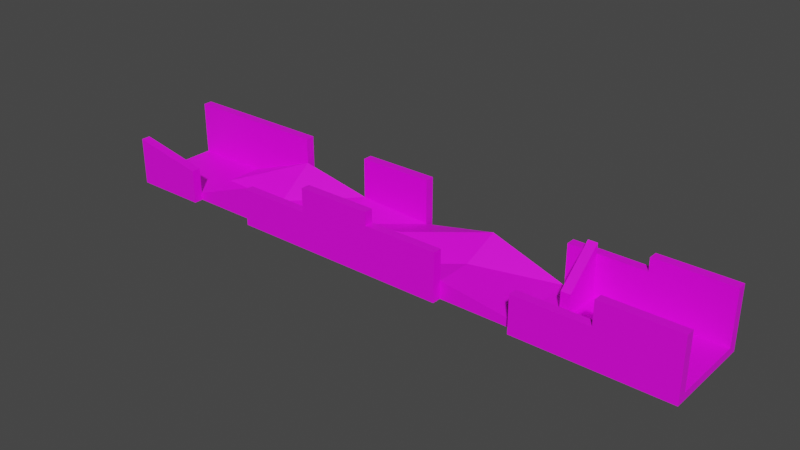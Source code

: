 # Source: ramp4.blend  (saved by Blender 2.92.15; exported with 4.5.12 LTS)
import bpy
from mathutils import Matrix  # noqa: F401  (used for matrix-valued properties, if any)

bpy.ops.wm.read_factory_settings(use_empty=True)
scene = bpy.context.scene
scene.name = 'Scene'

# ---- images (referenced by path relative to the original .blend; pixels are not part of the script)
import os
ASSET_DIR = os.environ.get("B2B_ASSET_DIR", "")  # directory of the original .blend (textures are referenced by path, not embedded)
HERE = os.path.dirname(os.path.abspath(__file__))  # packed textures are extracted next to this script under _unpacked/

def load_image(name, relpath, width, height, colorspace="sRGB"):
    """Load a texture the original file referenced (path relative to the .blend, or extracted next to this script)."""
    p = next((c for c in (os.path.join(HERE, relpath), os.path.join(ASSET_DIR, relpath)) if relpath and os.path.exists(c)), "")
    if p:
        img = bpy.data.images.load(p, check_existing=True)
        img.name = name
    else:  # same state as the original file: an image datablock whose file is absent (Cycles renders it pink)
        img = bpy.data.images.new(name, width, height)
        img.source = "FILE"
        img.filepath = "//" + (relpath or name)
    img.colorspace_settings.name = colorspace
    return img
img_wall_stone_a_basecolor_png = load_image('Wall_Stone_A_Basecolor.png', 'Wall_Stone_A_Basecolor.png', 1024, 1024, 'sRGB')

# ---- materials (node trees are filled in below, after node groups)
mat_stone = bpy.data.materials.new('Stone')
mat_stone.use_transparent_shadow = False

# ---- material node trees
mat_stone.use_nodes = True; mat_stone.node_tree.nodes.clear()
_N = mat_stone.node_tree.nodes; _L = mat_stone.node_tree.links
n0 = _N.new('ShaderNodeBsdfPrincipled'); n0.name = 'Principled BSDF'; n0.location = (10, 300)
n0.distribution = 'GGX'
n0.subsurface_method = 'BURLEY'
n0.inputs[3].default_value = 1.45
n0.inputs[27].default_value = (0.0, 0.0, 0.0, 1.0)
n0.inputs[28].default_value = 1.0
n1 = _N.new('ShaderNodeOutputMaterial'); n1.name = 'Material Output'; n1.location = (300, 300)
n2 = _N.new('ShaderNodeTexImage'); n2.name = 'Image Texture'; n2.location = (-280, 276)
n2.image = img_wall_stone_a_basecolor_png
_L.new(n0.outputs[0], n1.inputs[0])
_L.new(n2.outputs[0], n0.inputs[0])
n1.is_active_output = True

# ---- world
world_world = bpy.data.worlds.new('World'); scene.world = world_world
world_world.use_nodes = True; world_world.node_tree.nodes.clear()
_N = world_world.node_tree.nodes; _L = world_world.node_tree.links
n0 = _N.new('ShaderNodeOutputWorld'); n0.name = 'World Output'; n0.location = (300, 300)
n1 = _N.new('ShaderNodeBackground'); n1.name = 'Background'; n1.location = (10, 300)
n1.inputs[0].default_value = (0.05088, 0.05088, 0.05088, 1.0)
_L.new(n1.outputs[0], n0.inputs[0])
n0.is_active_output = True
world_world.color = (0.05088, 0.05088, 0.05088)
world_world.use_sun_shadow = False
world_world.sun_shadow_jitter_overblur = 0.0

# ---- meshes
me_cube = bpy.data.meshes.new('Cube')
me_cube.from_pydata([(-16.0, -2.0, -0.2), (-16.0, -2.0, 0.2), (-16.0, 2.0, -0.2), (16.0, -2.0, 0.2), (16.0, 2.0, -0.2), (-8.0, 2.0, 1.701), (0.0, 2.0, 0.707), (8.0, 2.0, 0.2), (8.0, -2.0, -0.2), (12.0, 2.0, 0.2), (12.0, 2.0, -0.2), (12.0, -2.0, 1.274), (4.0, 2.0, -0.2), (4.0, 2.0, 1.567), (4.0, -2.0, -0.2), (-4.0, 2.0, 0.9362), (-4.0, -2.0, -0.2), (-4.0, -2.0, 1.323), (-12.0, 2.0, 0.2), (-12.0, -2.0, -0.2), (-16.0, 2.0, 0.2), (-12.0, 2.0, -0.2), (16.0, 2.0, 0.2), (16.0, -2.0, -0.2), (12.0, -2.0, -0.2), (-12.0, -2.0, 0.2), (8.0, 2.0, -0.2), (0.0, -2.0, -0.2), (8.0, -2.0, 0.2), (4.0, -2.0, 0.746), (0.0, -2.0, 0.2), (-8.0, -2.0, 1.701), (-8.0, -2.0, -0.2), (-8.0, 2.0, -0.2), (0.0, 2.0, -0.2), (-4.0, 2.0, -0.2), (-16.0, -2.484, -0.2), (-16.0, -2.484, 0.2), (-16.0, 2.484, 0.2), (-16.0, 2.484, -0.2), (-12.0, 2.484, -0.2), (12.0, 2.484, 0.2), (16.0, 2.484, 0.2), (16.0, 2.484, -0.2), (16.0, -2.484, 0.2), (16.0, -2.484, -0.2), (12.0, -2.484, -0.2), (-12.0, -2.484, 0.2), (12.0, 2.484, -0.2), (8.0, 2.484, -0.2), (-12.0, 2.484, 0.2), (-8.0, 2.484, 0.2), (-4.0, 2.484, 0.2), (0.0, 2.484, 0.2), (-4.0, -2.484, -0.2), (0.0, -2.484, -0.2), (12.0, -2.484, 0.2), (8.0, -2.484, 0.2), (4.0, -2.484, 0.2), (0.0, -2.484, 0.2), (-4.0, -2.484, 0.2), (-8.0, -2.484, 0.2), (8.0, -2.484, -0.2), (-8.0, -2.484, -0.2), (-8.0, 2.484, -0.2), (0.0, 2.484, -0.2), (8.0, 2.484, 0.2), (4.0, -2.484, -0.2), (-4.0, 2.484, -0.2), (-12.0, -2.484, -0.2), (12.0, 2.0, 1.789), (16.0, 2.0, 1.789), (-12.0, -2.0, 1.003), (-16.0, -2.0, 1.789), (-12.0, 2.0, 1.789), (-8.0, 2.0, 1.789), (-4.0, 2.0, 1.789), (0.0, 2.0, 1.789), (12.0, -2.0, 1.789), (8.0, -2.0, 1.789), (4.0, -2.0, 1.789), (0.0, -2.0, 1.789), (-4.0, -2.0, 1.789), (-8.0, -2.0, 1.789), (-8.0, -2.484, 1.789), (8.0, 2.0, 1.789), (16.0, -2.0, 1.789), (-16.0, -2.484, 1.789), (-16.0, 2.0, 1.789), (12.0, 2.484, 1.789), (16.0, 2.484, 1.789), (-12.0, -2.484, 1.003), (-12.0, 2.484, 1.789), (-8.0, 2.484, 1.789), (-4.0, 2.484, 1.789), (0.0, 2.484, 1.789), (12.0, -2.484, 1.789), (8.0, -2.484, 1.789), (4.0, -2.484, 1.789), (0.0, -2.484, 1.789), (-4.0, -2.484, 1.789), (8.0, 2.484, 1.789), (16.0, -2.484, 1.789), (-16.0, 2.484, 1.789), (12.0, 2.0, 3.062), (16.0, 2.0, 3.062), (-12.0, 2.0, 3.062), (-8.0, 2.0, 3.062), (-4.0, 2.0, 3.062), (0.0, 2.0, 3.062), (16.0, -2.0, 3.062), (12.0, -2.0, 3.062), (0.0, -2.0, 3.062), (-4.0, -2.0, 3.062), (-16.0, 2.0, 3.062), (12.0, 2.484, 3.062), (16.0, 2.484, 3.062), (-12.0, 2.484, 3.062), (-8.0, 2.484, 3.062), (-4.0, 2.484, 3.062), (0.0, 2.484, 3.062), (16.0, -2.484, 3.062), (12.0, -2.484, 3.062), (0.0, -2.484, 3.062), (-4.0, -2.484, 3.062), (-16.0, 2.484, 3.062), (-12.0, -2.0, 1.613), (-16.0, -2.0, 2.362), (4.0, -2.0, 2.362), (0.0, -2.0, 2.362), (8.0, 2.0, 2.362), (12.0, 2.0, 2.362), (-16.0, -2.484, 2.362), (-12.0, -2.484, 1.613), (4.0, -2.484, 2.362), (0.0, -2.484, 2.362), (8.0, 2.484, 2.362), (12.0, 2.484, 2.362), (10.0, -2.0, 0.8828), (9.0, -2.0, 0.2), (10.0, 2.0, 0.2), (10.0, -2.0, -0.2), (11.0, -2.0, -0.2), (11.0, 2.0, -0.2), (10.0, 2.0, -0.2), (9.0, 2.0, -0.2), (11.0, -2.0, 0.2), (9.0, 2.0, 0.2), (11.0, 2.0, 0.2), (9.0, -2.0, -0.2), (11.0, 2.484, -0.2), (10.0, 2.484, -0.2), (9.0, 2.484, -0.2), (11.0, -2.484, 0.2), (10.0, -2.484, 0.2), (9.0, -2.484, 0.2), (9.0, 2.484, 0.2), (10.0, 2.484, 0.2), (11.0, 2.484, 0.2), (9.0, -2.484, -0.2), (10.0, -2.484, -0.2), (11.0, -2.484, -0.2), (11.0, -2.0, 1.789), (10.0, -2.0, 1.789), (9.0, -2.0, 1.789), (9.0, 2.0, 1.789), (10.0, 2.0, 1.789), (11.0, 2.0, 1.789), (11.0, -2.484, 1.789), (10.0, -2.484, 1.789), (9.0, -2.484, 1.789), (9.0, 2.484, 1.789), (10.0, 2.484, 1.789), (11.0, 2.484, 1.789), (9.0, 2.0, 2.362), (10.0, 2.0, 2.362), (11.0, 2.0, 2.362), (9.0, 2.484, 2.362), (10.0, 2.484, 2.362), (11.0, 2.484, 2.362), (9.5, -2.0, 0.8828), (10.0, 0.0, 0.2), (9.5, 2.0, 0.2), (9.0, 0.0, 0.2), (9.5, 0.0, 0.2), (12.0, 0.0, 1.264), (11.5, 2.0, 0.2), (11.5, -2.0, 0.2), (11.0, 0.0, 0.2), (11.5, 0.0, 0.2), (12.0, -2.0, 1.264), (11.5, -2.0, 1.264), (11.5, 0.0, 1.264), (9.0, 2.0, 2.889), (9.5, 2.0, 2.889), (9.0, 0.0, 1.184), (9.5, 0.0, 1.184), (14.0, 2.0, -0.2), (14.0, -2.0, 0.2), (14.0, -2.0, -0.2), (14.0, 2.484, 0.2), (14.0, -2.484, -0.2), (14.0, 2.484, -0.2), (14.0, -2.484, 0.2), (14.0, 2.0, 1.789), (14.0, -2.0, 1.789), (14.0, 2.484, 1.789), (14.0, -2.484, 1.789), (14.0, 2.0, 3.062), (14.0, -2.0, 3.062), (14.0, 2.484, 3.062), (14.0, -2.484, 3.062), (14.0, 2.0, 0.2), (12.0, 1.0, 0.2), (13.0, 2.0, 0.2), (14.0, 0.0, 0.2), (12.0, 0.5, 0.2), (13.5, 2.0, 0.2), (14.0, -1.0, 0.2), (12.0, 1.5, 0.2), (12.5, 2.0, 0.2), (14.0, 1.0, 0.2), (-16.0, 0.0, -0.2), (4.0, 0.0, -0.2), (-4.0, 0.0, 0.2), (-16.0, 0.0, 0.2), (16.0, 0.0, -0.2), (16.0, 0.0, 0.2), (8.0, 0.0, 0.2), (0.0, 0.0, 1.064), (-8.0, 0.0, 0.2), (-8.0, 0.0, -0.2), (0.0, 0.0, -0.2), (8.0, 0.0, -0.2), (12.0, 0.0, -0.2), (4.0, 0.0, 0.746), (-4.0, 0.0, -0.2), (-12.0, 0.0, -0.2), (-12.0, 0.0, 0.2), (9.0, 0.0, -0.2), (10.0, 0.0, -0.2), (11.0, 0.0, -0.2), (14.0, 0.0, -0.2)], [], [(222, 225, 20, 2), (226, 227, 3, 23), (242, 226, 23, 199), (238, 225, 1, 25), (147, 7, 228, 28, 139, 183), (235, 229, 30, 29), (224, 230, 31, 17), (237, 231, 32, 19), (236, 232, 27, 16), (223, 233, 8, 14), (12, 13, 7, 26), (212, 217, 214, 220, 9, 219, 213, 216, 215, 221), (241, 234, 24, 142), (34, 6, 13, 12), (8, 28, 29, 14), (232, 223, 14, 27), (228, 235, 29, 28), (33, 5, 15, 35), (231, 236, 16, 32), (229, 224, 17, 30), (222, 237, 19, 0), (230, 238, 25, 31), (32, 31, 25, 19), (31, 32, 63, 61), (32, 16, 54, 63), (30, 17, 82, 81), (34, 35, 68, 65), (21, 2, 39, 40), (28, 8, 62, 57), (14, 29, 58, 67), (2, 20, 38, 39), (200, 41, 89, 206), (27, 14, 67, 55), (1, 0, 36, 37), (202, 200, 42, 43), (69, 47, 37, 36), (159, 155, 57, 62), (67, 58, 59, 55), (54, 60, 61, 63), (40, 50, 51, 64), (68, 52, 53, 65), (201, 203, 56, 46), (150, 158, 41, 48), (55, 59, 60, 54), (39, 38, 50, 40), (22, 4, 43, 42), (44, 3, 86, 102), (5, 33, 64, 51), (23, 3, 44, 45), (35, 15, 52, 68), (6, 34, 65, 53), (199, 23, 45, 201), (26, 7, 66, 49), (212, 22, 71, 204), (33, 21, 40, 64), (58, 29, 80, 98), (145, 26, 49, 152), (31, 61, 84, 83), (142, 24, 46, 161), (5, 51, 93, 75), (0, 19, 69, 36), (197, 10, 48, 202), (61, 60, 100, 84), (38, 20, 88, 103), (16, 27, 55, 54), (19, 25, 47, 69), (17, 31, 83, 82), (59, 58, 98, 99), (204, 71, 105, 208), (82, 83, 84, 100), (100, 99, 123, 124), (73, 87, 132, 127), (87, 91, 133, 132), (89, 70, 104, 115), (207, 102, 121, 211), (71, 90, 116, 105), (206, 89, 115, 210), (164, 79, 97, 170), (171, 101, 136, 177), (28, 57, 97, 79), (60, 59, 99, 100), (52, 15, 76, 94), (1, 37, 87, 73), (6, 53, 95, 77), (25, 1, 73, 72), (148, 186, 9, 70, 167), (37, 47, 91, 87), (20, 18, 74, 88), (66, 7, 85, 101), (156, 66, 101, 171), (22, 42, 90, 71), (18, 5, 75, 74), (50, 38, 103, 92), (51, 50, 92, 93), (15, 6, 77, 76), (47, 25, 72, 91), (198, 11, 78, 205), (53, 52, 94, 95), (203, 44, 102, 207), (139, 28, 79, 164), (153, 56, 96, 168), (29, 30, 81, 80), (208, 105, 116, 210), (112, 113, 124, 123), (114, 106, 117, 125), (106, 107, 118, 117), (108, 109, 120, 119), (209, 111, 122, 211), (93, 92, 117, 118), (99, 81, 112, 123), (92, 103, 125, 117), (78, 96, 122, 111), (95, 94, 119, 120), (75, 93, 118, 107), (205, 78, 111, 209), (82, 100, 124, 113), (74, 75, 107, 106), (102, 86, 110, 121), (81, 82, 113, 112), (103, 88, 114, 125), (76, 77, 109, 108), (94, 76, 108, 119), (77, 95, 120, 109), (88, 74, 106, 114), (126, 127, 132, 133), (176, 131, 137, 179), (128, 129, 135, 134), (101, 85, 130, 136), (72, 73, 127, 126), (99, 98, 134, 135), (167, 70, 131, 176), (80, 81, 129, 128), (70, 89, 137, 131), (91, 72, 126, 133), (98, 80, 128, 134), (81, 99, 135, 129), (85, 165, 174, 130), (165, 166, 175, 174), (166, 167, 176, 175), (130, 174, 177, 136), (174, 175, 178, 177), (175, 176, 179, 178), (57, 155, 170, 97), (155, 154, 169, 170), (154, 153, 168, 169), (11, 187, 146, 162, 78), (146, 138, 163, 162), (138, 180, 139, 164, 163), (41, 158, 173, 89), (158, 157, 172, 173), (157, 156, 171, 172), (7, 147, 165, 85), (147, 182, 140, 166, 165), (140, 148, 167, 166), (89, 173, 179, 137), (173, 172, 178, 179), (172, 171, 177, 178), (78, 162, 168, 96), (162, 163, 169, 168), (163, 164, 170, 169), (8, 149, 159, 62), (149, 141, 160, 159), (141, 142, 161, 160), (10, 143, 150, 48), (143, 144, 151, 150), (144, 145, 152, 151), (49, 66, 156, 152), (152, 156, 157, 151), (151, 157, 158, 150), (46, 56, 153, 161), (161, 153, 154, 160), (160, 154, 155, 159), (233, 239, 149, 8), (239, 240, 141, 149), (240, 241, 142, 141), (189, 188, 146, 187), (148, 140, 181, 188), (184, 183, 139, 180), (181, 184, 180, 138), (140, 182, 184, 181), (184, 194, 196), (185, 189, 192), (9, 186, 189, 216, 213, 219), (186, 148, 188, 189), (185, 192, 191, 190), (189, 187, 191, 192), (187, 11, 190, 191), (11, 185, 190), (194, 193, 195, 196), (147, 183, 195, 193), (182, 147, 193, 194), (183, 184, 196, 195), (86, 205, 209, 110), (110, 209, 211, 121), (104, 208, 210, 115), (56, 203, 207, 96), (3, 198, 205, 86), (90, 206, 210, 116), (96, 207, 211, 122), (70, 204, 208, 104), (4, 197, 202, 43), (9, 220, 214, 217, 212, 204, 70), (24, 199, 201, 46), (45, 44, 203, 201), (48, 41, 200, 202), (42, 200, 206, 90), (22, 212, 221, 215, 218, 198, 3, 227), (234, 242, 199, 24), (10, 197, 242, 234), (144, 143, 241, 240), (145, 144, 240, 239), (26, 145, 239, 233), (5, 18, 238, 230), (2, 21, 237, 222), (6, 15, 224, 229), (33, 35, 236, 231), (7, 13, 235, 228), (34, 12, 223, 232), (143, 10, 234, 241), (12, 26, 233, 223), (35, 34, 232, 236), (21, 33, 231, 237), (15, 5, 230, 224), (13, 6, 229, 235), (18, 20, 225, 238), (197, 4, 226, 242), (4, 22, 227, 226), (0, 1, 225, 222), (215, 185, 11, 198, 218), (215, 216, 185), (216, 189, 185), (188, 181, 138, 146), (194, 184, 182)])
_uv = me_cube.uv_layers.new(name='UVMap')
_uv.uv.foreach_set('vector', [0.0, 0.5, 1.0, 0.5, 1.0, 1.0, 0.0, 1.0, 0.0, 0.5, 1.0, 0.5, 1.0, 1.0, 0.0, 1.0, 0.5, 0.5, 1.0, 0.5, 1.0, 1.0, 0.5, 1.0, 0.0, 0.5, 1.0, 0.5, 1.0, 1.0, 0.0, 1.0, 0.75, 0.0, 1.0, 0.0, 1.0, 0.5, 1.0, 1.0, 0.75, 1.0, 0.75, 0.5, 0.0, 0.5, 1.0, 0.5, 1.0, 1.0, 0.0, 1.0, 0.0, 0.5, 1.0, 0.5, 1.0, 1.0, 0.0, 1.0, 0.0, 0.5, 1.0, 0.5, 1.0, 1.0, 0.0, 1.0, 0.0, 0.5, 1.0, 0.5, 1.0, 1.0, 0.0, 1.0, 0.0, 0.5, 1.0, 0.5, 1.0, 1.0, 0.0, 1.0, 0.0, 0.0, 1.0, 0.0, 1.0, 1.0, 0.0, 1.0, 0.5, 0.0, 0.625, 0.0, 0.75, 0.0, 0.875, 0.0, 1.0, 0.0, 1.0, 0.125, 1.0, 0.25, 1.0, 0.375, 0.5, 0.5, 0.5, 0.25, 0.75, 0.5, 1.0, 0.5, 1.0, 1.0, 0.75, 1.0, 0.0, 0.0, 1.0, 0.0, 1.0, 1.0, 0.0, 1.0, 0.0, 0.0, 1.0, 0.0, 1.0, 1.0, 0.0, 1.0, 0.0, 0.5, 1.0, 0.5, 1.0, 1.0, 0.0, 1.0, 0.0, 0.5, 1.0, 0.5, 1.0, 1.0, 0.0, 1.0, 0.0, 0.0, 1.0, 0.0, 1.0, 1.0, 0.0, 1.0, 0.0, 0.5, 1.0, 0.5, 1.0, 1.0, 0.0, 1.0, 0.0, 0.5, 1.0, 0.5, 1.0, 1.0, 0.0, 1.0, 0.0, 0.5, 1.0, 0.5, 1.0, 1.0, 0.0, 1.0, 0.0, 0.5, 1.0, 0.5, 1.0, 1.0, 0.0, 1.0, 0.0, 0.0, 1.0, 0.0, 1.0, 1.0, 0.0, 1.0, 0.0, 0.0, 1.0, 0.0, 1.0, 1.0, 0.0, 1.0, 0.0, 0.0, 1.0, 0.0, 1.0, 1.0, 0.0, 1.0, -1.397e-09, 2.328e-10, 1.0, 0.3602, 1.0, 0.5, -0.0007921, 0.5, 0.0, 0.0, 1.0, 0.0, 1.0, 1.0, 0.0, 1.0, 0.0, 0.0, 1.0, 0.0, 1.0, 1.0, 0.0, 1.0, 0.0, 0.8148, 1.0, 0.8148, 1.0, 1.0, 0.0, 1.0, 0.0, 0.0, 1.0, 0.0, 1.0, 1.0, 0.0, 1.0, 0.0, 0.0, 1.0, 0.0, 1.0, 1.0, 0.0, 1.0, 0.5, 0.0, 1.0, 0.0, 1.0, 1.0, 0.5, 1.0, 0.0, 0.0, 1.0, 0.0, 1.0, 1.0, 0.0, 1.0, 0.0, 0.0, 1.0, 0.0, 1.0, 1.0, 0.0, 1.0, 0.0, 0.5, 1.0, 0.5, 1.0, 1.0, 0.0, 1.0, 0.0, 0.0, 1.0, 0.0, 1.0, 1.0, 0.0, 1.0, 0.0, 0.75, 1.0, 0.75, 1.0, 1.0, 0.0, 1.0, 0.0, 0.0, 1.0, 0.0, 1.0, 1.0, 0.0, 1.0, 0.0, 0.0, 1.0, 0.0, 1.0, 1.0, 0.0, 1.0, 0.0, 0.0, 1.0, 0.0, 1.0, 1.0, 0.0, 1.0, 0.0, 0.0, 1.0, 0.0, 1.0, 1.0, 0.0, 1.0, 0.0, 0.5, 1.0, 0.5, 1.0, 1.0, 0.0, 1.0, 0.0, 0.75, 1.0, 0.75, 1.0, 1.0, 0.0, 1.0, 0.0, 0.0, 1.0, 0.0, 1.0, 1.0, 0.0, 1.0, 0.0, 0.0, 1.0, 0.0, 1.0, 1.0, 0.0, 1.0, 0.0, 0.8148, 1.0, 0.8148, 1.0, 1.0, 0.0, 1.0, 0.0, 0.8148, 1.0, 0.8148, 1.0, 1.0, 0.0, 1.0, 0.2324, 0.7324, 0.374, 0.2079, 0.7821, 0.214, 0.7731, 0.3075, 0.0, 0.8148, 1.0, 0.8148, 1.0, 1.0, 0.0, 1.0, 0.0, 0.0, 1.0, 0.0, 1.0, 1.0, 0.0, 1.0, 0.0, 0.0, 1.0, 0.0, 1.0, 1.0, 0.0, 1.0, 0.0, 0.8148, 1.0, 0.8148, 1.0, 1.0, 0.0, 1.0, 0.0, 0.8148, 1.0, 0.8148, 1.0, 1.0, 0.0, 1.0, 0.5, 1.164e-10, 1.0, 0.0, 1.0, 0.5, 0.4996, 0.5, 0.0, 0.0, 1.0, 0.0, 1.0, 1.0, 0.0, 1.0, 0.0, 0.0, 0.2118, 0.005904, 0.2118, 1.006, 0.0, 1.0, 0.0, 0.8148, 1.0, 0.8148, 1.0, 1.0, 0.0, 1.0, 0.0, 0.0, 1.0, 0.0, 1.0, 1.0, 0.0, 1.0, 0.0, 0.8148, 1.0, 0.8148, 1.0, 1.0, 0.0, 1.0, 0.2187, 0.7902, 0.7735, 0.3543, 0.7281, 0.8244, 0.2103, 0.8211, 0.0, 0.0, 1.0, 0.0, 1.0, 1.0, 0.0, 1.0, 0.0, 0.8148, 1.0, 0.8148, 1.0, 1.0, 0.0, 1.0, 0.0, 0.0, 1.0, 0.0, 1.0, 1.0, 0.0, 1.0, 0.0, 0.0, 1.0, 0.0, 1.0, 1.0, 0.0, 1.0, 0.0, 0.0, 1.0, 0.0, 1.0, 1.0, 0.0, 1.0, 0.6195, 0.09786, 0.6287, 0.191, 0.4682, 0.2098, 0.4704, 0.1181, -1.397e-09, 0.3277, 1.0, 0.4487, 1.0, 0.5, -0.0007921, 0.5, 0.0, 0.0, 1.0, 0.0, 1.0, 1.0, 0.0, 1.0, 0.5, 0.5, 1.0, 0.5, 1.0, 1.0, 0.5, 1.0, 0.0, 0.803, 1.0, 0.803, 1.0, 1.0, 0.0, 1.0, 0.0, 0.0, 1.0, 0.0, 1.0, 1.0, 0.0, 1.0, 0.0, 0.0, 1.0, 0.0, 1.0, 1.0, 0.0, 1.0, 0.0, 0.0, 1.0, 0.0, 1.0, 1.0, 0.0, 1.0, 0.0, 0.8148, 1.0, 0.8148, 1.0, 1.0, 0.0, 1.0, 0.5, 0.0, 1.0, 0.0, 1.0, 1.0, 0.5, 1.0, 0.0, 0.8148, 1.0, 0.8148, 1.0, 1.0, 0.0, 1.0, 0.5, 0.0, 1.0, 0.0, 1.0, 1.0, 0.5, 1.0, 0.0, 0.8148, 1.0, 0.8148, 1.0, 1.0, 0.0, 1.0, 0.75, 0.0, 1.0, 0.0, 1.0, 1.0, 0.75, 1.0, 0.0, 0.8148, 1.0, 0.8148, 1.0, 1.0, 0.0, 1.0, 0.0, 0.0, 1.0, 0.0, 1.0, 1.0, 0.0, 1.0, 0.0, 0.0, 1.0, 0.0, 1.0, 1.0, 0.0, 1.0, 0.0, 0.0, 1.0, 0.0, 1.0, 1.0, 0.0, 1.0, 0.0, 0.0, 0.2472, 0.0, 0.2472, 0.507, 0.0, 0.507, -1.397e-09, 2.328e-10, 1.0, 0.0, 1.0, 0.5, -0.0007921, 0.5, 0.75, 5.821e-11, 0.875, 2.91e-11, 1.0, 0.0, 1.0, 0.5, 0.7498, 0.5, 0.0, 0.0, 1.0, 0.0, 1.0, 1.0, 0.0, 1.0, -1.397e-09, 2.328e-10, 1.0, 0.0, 1.0, 0.5, 0.003564, 0.5, 0.0, 0.8148, 1.0, 0.8148, 1.0, 1.0, 0.0, 1.0, 0.75, 0.0, 1.0, 0.0, 1.0, 1.0, 0.75, 1.0, 0.0, 0.8148, 1.0, 0.8148, 1.0, 1.0, 0.0, 1.0, -1.397e-09, 2.328e-10, 1.0, 0.0, 1.0, 0.5, 0.003564, 0.5, 0.0, 0.0, 1.0, 0.0, 1.0, 1.0, 0.0, 1.0, 0.0, 0.0, 1.0, 0.0, 1.0, 1.0, 0.0, 1.0, -1.397e-09, 2.328e-10, 1.0, 0.0, 1.0, 0.5, -0.0007921, 0.5, 0.4682, 0.2098, 0.6287, 0.191, 0.6522, 0.429, 0.4627, 0.4425, 0.5, 1.164e-10, 1.0, 0.0, 1.0, 0.5, 0.4996, 0.5, 0.0, 0.0, 1.0, 0.0, 1.0, 1.0, 0.0, 1.0, 0.5, 0.0, 1.0, 0.0, 1.0, 1.0, 0.5, 1.0, 0.75, 5.821e-11, 1.0, 0.0, 1.0, 0.5, 0.7498, 0.5, 0.75, 0.0, 1.0, 0.0, 1.0, 1.0, 0.75, 1.0, -1.397e-09, 2.328e-10, 1.0, 0.0, 1.0, 0.5, -0.0007921, 0.5, 0.0, 0.8148, 1.0, 0.8148, 1.0, 1.0, 0.0, 1.0, 0.0, 0.7912, 1.0, 0.7912, 1.0, 1.0, 0.0, 1.0, 0.0, 0.7912, 1.0, 0.7912, 1.0, 1.0, 0.0, 1.0, 0.0, 0.7912, 1.0, 0.7912, 1.0, 1.0, 0.0, 1.0, 0.0, 0.7912, 1.0, 0.7912, 1.0, 1.0, 0.0, 1.0, 0.0, 0.8148, 1.0, 0.8148, 1.0, 1.0, 0.0, 1.0, 0.0, 0.0, 1.0, 0.0, 1.0, 1.0, 0.0, 1.0, 0.3765, 0.1639, 0.6198, 0.1735, 0.61, 0.7976, 0.3877, 0.8004, 0.0, 0.0, 1.0, 0.0, 1.0, 1.0, 0.0, 1.0, 0.0, 0.8148, 1.0, 0.8148, 1.0, 1.0, 0.0, 1.0, 0.0, 0.0, 1.0, 0.0, 1.0, 1.0, 0.0, 1.0, 0.0, 0.4841, 0.2885, 0.4841, 0.2885, 1.0, 0.0, 1.0, 0.5, 0.5, 1.0, 0.5, 1.0, 1.0, 0.5, 1.0, 0.0, 0.0, 1.0, 0.0, 1.0, 1.0, 0.0, 1.0, 0.0, 0.5, 1.0, 0.5, 1.0, 1.0, 0.0, 1.0, 0.0, 0.8148, 1.0, 0.8148, 1.0, 1.0, 0.0, 1.0, 0.0, 0.5, 1.0, 0.5, 1.0, 1.0, 0.0, 1.0, 0.0, 0.0, 1.0, 0.0, 1.0, 1.0, 0.0, 1.0, 0.0, 0.5, 1.0, 0.5, 1.0, 1.0, 0.0, 1.0, 0.0, 0.0, 1.0, 0.0, 1.0, 1.0, 0.0, 1.0, 0.0, 0.5019, 0.2472, 0.5019, 0.2472, 1.0, 0.0, 1.0, 0.0, 0.5, 1.0, 0.5, 1.0, 1.0, 0.0, 1.0, 0.0, 0.7912, 1.0, 0.7912, 1.0, 1.0, 0.0, 1.0, 0.0, 0.8148, 1.0, 0.8148, 1.0, 1.0, 0.0, 1.0, 0.0, 0.7912, 1.0, 0.7912, 1.0, 1.0, 0.0, 1.0, 0.0, 0.8148, 1.0, 0.8148, 1.0, 1.0, 0.0, 1.0, 0.0, 0.5, 1.0, 0.5, 1.0, 1.0, 0.0, 1.0, 0.0, 0.0, 1.0, 0.0, 1.0, 1.0, 0.0, 1.0, 0.75, 0.5, 1.0, 0.5, 1.0, 1.0, 0.75, 1.0, 0.0, 0.5, 1.0, 0.5, 1.0, 1.0, 0.0, 1.0, 0.0, 0.8148, 1.0, 0.8148, 1.0, 1.0, 0.0, 1.0, 0.4627, 0.4425, 0.6522, 0.429, 0.6767, 0.6773, 0.4569, 0.6824, 0.0, 0.7439, 0.2118, 0.7498, 0.2118, 1.006, 0.0, 1.0, 0.0, 0.0, 1.0, 0.0, 1.0, 1.0, 0.0, 1.0, 0.0, 0.5, 0.25, 0.5, 0.25, 1.0, 0.0, 1.0, 0.25, 0.5, 0.5, 0.5, 0.5, 1.0, 0.25, 1.0, 0.5, 0.5, 0.75, 0.5, 0.75, 1.0, 0.5, 1.0, 0.0, 0.8148, 1.0, 0.8148, 1.0, 1.0, 0.0, 1.0, 0.0, 0.8148, 1.0, 0.8148, 1.0, 1.0, 0.0, 1.0, 0.0, 0.8148, 1.0, 0.8148, 1.0, 1.0, 0.0, 1.0, 0.0, 0.0, 0.25, 0.0, 0.25, 1.0, 0.0, 1.0, 0.25, 0.0, 0.5, 0.0, 0.5, 1.0, 0.25, 1.0, 0.5, 0.0, 0.75, 0.0, 0.75, 1.0, 0.5, 1.0, -1.397e-09, 2.328e-10, 0.125, 2.037e-10, 0.25, 1.746e-10, 0.2494, 0.5, -0.0007921, 0.5, 0.25, 1.746e-10, 0.5, 0.2391, 0.4996, 0.5, 0.2494, 0.5, 0.5, 0.1948, 0.625, 0.1948, 0.75, 5.821e-11, 0.7498, 0.5, 0.4996, 0.5, 0.0, 0.0, 0.25, 0.0, 0.25, 1.0, 0.0, 1.0, 0.25, 0.0, 0.5, 0.0, 0.5, 1.0, 0.25, 1.0, 0.5, 0.0, 0.75, 0.0, 0.75, 1.0, 0.5, 1.0, -1.397e-09, 2.328e-10, 0.25, 1.746e-10, 0.2494, 0.5, -0.0007921, 0.5, 0.25, 1.746e-10, 0.375, 1.455e-10, 0.5, 1.164e-10, 0.4996, 0.5, 0.2494, 0.5, 0.5, 1.164e-10, 0.75, 5.821e-11, 0.7498, 0.5, 0.4996, 0.5, 0.0, 0.0, 0.25, 0.0, 0.25, 1.0, 0.0, 1.0, 0.25, 0.0, 0.5, 0.0, 0.5, 1.0, 0.25, 1.0, 0.5, 0.0, 0.75, 0.0, 0.75, 1.0, 0.5, 1.0, 0.0, 0.8148, 1.0, 0.8148, 1.0, 1.0, 0.0, 1.0, 0.0, 0.8148, 1.0, 0.8148, 1.0, 1.0, 0.0, 1.0, 0.0, 0.8148, 1.0, 0.8148, 1.0, 1.0, 0.0, 1.0, 0.0, 0.8148, 1.0, 0.8148, 1.0, 1.0, 0.0, 1.0, 0.0, 0.8148, 1.0, 0.8148, 1.0, 1.0, 0.0, 1.0, 0.0, 0.8148, 1.0, 0.8148, 1.0, 1.0, 0.0, 1.0, 0.0, 0.8148, 1.0, 0.8148, 1.0, 1.0, 0.0, 1.0, 0.0, 0.8148, 1.0, 0.8148, 1.0, 1.0, 0.0, 1.0, 0.0, 0.8148, 1.0, 0.8148, 1.0, 1.0, 0.0, 1.0, 0.0, 0.0, 1.0, 0.0, 1.0, 0.25, 0.0, 0.25, 0.0, 0.25, 1.0, 0.25, 1.0, 0.5, 0.0, 0.5, 0.0, 0.5, 1.0, 0.5, 1.0, 0.75, 0.0, 0.75, 0.0, 0.0, 1.0, 0.0, 1.0, 0.25, 0.0, 0.25, 0.0, 0.25, 1.0, 0.25, 1.0, 0.5, 0.0, 0.5, 0.0, 0.5, 1.0, 0.5, 1.0, 0.75, 0.0, 0.75, 0.0, 0.5, 0.25, 0.5, 0.25, 1.0, 0.0, 1.0, 0.25, 0.5, 0.5, 0.5, 0.5, 1.0, 0.25, 1.0, 0.5, 0.5, 0.75, 0.5, 0.75, 1.0, 0.5, 1.0, 0.125, 0.5, 0.25, 0.5, 0.25, 1.0, 0.125, 1.0, 0.25, 0.0, 0.5, 0.0, 0.5, 0.5, 0.25, 0.5, 0.625, 0.5, 0.75, 0.5, 0.75, 1.0, 0.625, 1.0, 0.5, 0.5, 0.625, 0.5, 0.625, 1.0, 0.5, 1.0, 0.5, 0.0, 0.625, 0.0, 0.625, 0.5, 0.5, 0.5, 0.0, 0.0, 0.5749, 1.0, 0.0, 0.2944, 0.0, 0.0, 1.0, 0.0, 1.0, 1.0, 0.0, 0.0, 0.125, 0.0, 0.125, 0.5, 0.0, 0.375, 0.0, 0.25, 0.0, 0.125, 0.125, 0.0, 0.25, 0.0, 0.25, 0.5, 0.125, 0.5, 0.0, 0.5, 0.125, 0.5, 0.125, 1.0, 0.0, 1.0, 0.0, 0.0, 1.0, 0.0, 1.0, 1.0, 0.0, 1.0, 0.125, 2.037e-10, -1.397e-09, 2.328e-10, -1.397e-09, 2.328e-10, 0.125, 2.037e-10, 0.0, 0.0, 0.5277, 0.386, 0.0, 0.386, 0.625, 0.0, 0.75, 0.0, 0.75, 0.5, 0.625, 0.5, 0.0, 0.0, 1.0, 0.0, 1.0, 1.0, 0.0, 1.0, 0.375, 1.455e-10, 0.25, 1.746e-10, 0.25, 1.746e-10, 0.375, 1.455e-10, 0.0, 0.0, 1.0, 0.0, 1.0, 1.0, 0.0, 1.0, 0.0, 0.5, 0.5, 0.5, 0.5, 1.0, 0.0, 1.0, 0.0, 0.8148, 1.0, 0.8148, 1.0, 1.0, 0.0, 1.0, 0.0, 0.8148, 1.0, 0.8148, 1.0, 1.0, 0.0, 1.0, 0.0, 0.0, 0.5, 0.0, 0.5, 1.0, 0.0, 1.0, -1.397e-09, 2.328e-10, 0.5, 1.164e-10, 0.4996, 0.5, -0.0007921, 0.5, 0.0, 0.0, 0.5, 0.0, 0.5, 1.0, 0.0, 1.0, 0.0, 0.0, 0.5, 0.0, 0.5, 1.0, 0.0, 1.0, 0.0, 0.5, 0.5, 0.5, 0.5, 1.0, 0.0, 1.0, 0.0, 0.8148, 1.0, 0.8148, 1.0, 1.0, 0.0, 1.0, -1.397e-09, 2.328e-10, 0.125, 2.037e-10, 0.25, 1.746e-10, 0.375, 1.455e-10, 0.5, 1.164e-10, 0.4996, 0.5, -0.0007921, 0.5, 0.0, 0.8148, 1.0, 0.8148, 1.0, 1.0, 0.0, 1.0, 0.0, 0.0, 1.0, 0.0, 1.0, 0.5, 0.0, 0.5, 0.0, 0.0, 1.0, 0.0, 1.0, 0.5, 0.0, 0.5, 0.0, 0.0, 0.5, 0.0, 0.5, 1.0, 0.0, 1.0, 0.0, 0.0, 0.5, 0.0, 0.5, 0.25, 0.5, 0.5, 0.5, 0.75, 0.5, 1.0, 0.0, 1.0, 0.0, 0.5, 0.0, 0.5, 0.5, 0.5, 0.5, 1.0, 0.0, 1.0, 0.0, 0.0, 0.5, 0.0, 0.5, 0.5, 0.0, 0.5, 0.5, 0.0, 0.75, 0.0, 0.75, 0.5, 0.5, 0.5, 0.25, 0.0, 0.5, 0.0, 0.5, 0.5, 0.25, 0.5, 0.0, 0.0, 0.25, 0.0, 0.25, 0.5, 0.0, 0.5, 0.0, 0.0, 1.0, 0.0, 1.0, 0.5, 0.0, 0.5, 0.0, 0.0, 1.0, 0.0, 1.0, 0.5, 0.0, 0.5, 0.0, 0.0, 1.0, 0.0, 1.0, 0.5, 0.0, 0.5, 0.0, 0.0, 1.0, 0.0, 1.0, 0.5, 0.0, 0.5, 0.0, 0.0, 1.0, 0.0, 1.0, 0.5, 0.0, 0.5, 0.0, 0.0, 1.0, 0.0, 1.0, 0.5, 0.0, 0.5, 0.75, 0.0, 1.0, 0.0, 1.0, 0.5, 0.75, 0.5, 0.0, 0.0, 1.0, 0.0, 1.0, 0.5, 0.0, 0.5, 0.0, 0.0, 1.0, 0.0, 1.0, 0.5, 0.0, 0.5, 0.0, 0.0, 1.0, 0.0, 1.0, 0.5, 0.0, 0.5, 0.0, 0.0, 1.0, 0.0, 1.0, 0.5, 0.0, 0.5, 0.0, 0.0, 1.0, 0.0, 1.0, 0.5, 0.0, 0.5, 0.0, 0.0, 1.0, 0.0, 1.0, 0.5, 0.0, 0.5, 0.5, 0.0, 1.0, 0.0, 1.0, 0.5, 0.5, 0.5, 0.0, 0.0, 1.0, 0.0, 1.0, 0.5, 0.0, 0.5, 0.0, 0.0, 1.0, 0.0, 1.0, 0.5, 0.0, 0.5, 0.5, 0.5, 1.0, 0.5, 1.0, 1.0, 0.5, 1.0, 0.5, 0.75, 0.5, 0.5, 1.0, 0.375, 1.0, 0.5, 0.0, 0.375, 0.125, 0.5, 0.0, 0.5, 0.25, 0.5, 0.5, 0.5, 0.5, 1.0, 0.25, 1.0, 0.5749, 1.0, 0.0, 0.0, 0.5749, 0.0])
me_cube.materials.append(mat_stone)
me_cube.use_remesh_fix_poles = True
me_cube.use_remesh_preserve_attributes = False
me_cube.use_mirror_vertex_groups = False
me_cube.update()

# ---- objects
ob_ramp4a = bpy.data.objects.new('Ramp4a', me_cube)

# ---- transforms, parenting, visibility, modifiers, constraints
ob_ramp4a.location = (0.0, 0.0, 0.0)
ob_ramp4a.lineart.crease_threshold = 0.0

# ---- collection membership
scene.collection.objects.link(ob_ramp4a)

# ---- scene / render settings (as saved in the file)
scene.frame_start = 1; scene.frame_end = 250; scene.frame_set(1)
scene.render.engine = 'BLENDER_EEVEE_NEXT'
scene.cycles.use_denoising = False
scene.cycles.samples = 128
scene.cycles.sampling_pattern = 'TABULATED_SOBOL'
scene.cycles.use_adaptive_sampling = False
scene.cycles.use_light_tree = False
scene.view_settings.view_transform = 'Filmic'
bpy.context.view_layer.update()

# ---- added for rendering (the .blend has no active camera and no usable light): camera, sun
cam_auto = bpy.data.cameras.new('AutoCamera')
cam_auto.lens = 50.0
cam_auto.sensor_width = 36.0
cam_auto.clip_end = 1000.0
ob_auto_camera = bpy.data.objects.new('AutoCamera', cam_auto)
scene.collection.objects.link(ob_auto_camera)
ob_auto_camera.location = (30.1134, -36.1361, 25.5218)
ob_auto_camera.rotation_euler = (1.09748, -7.21219e-08, 0.694738)
scene.camera = ob_auto_camera
light_auto_sun = bpy.data.lights.new('AutoSun', 'SUN')
light_auto_sun.energy = 3.0
light_auto_sun.angle = 0.0523599
ob_auto_sun = bpy.data.objects.new('AutoSun', light_auto_sun)
scene.collection.objects.link(ob_auto_sun)
ob_auto_sun.rotation_euler = (0.872665, 0.174533, 0.523599)
bpy.context.view_layer.update()
